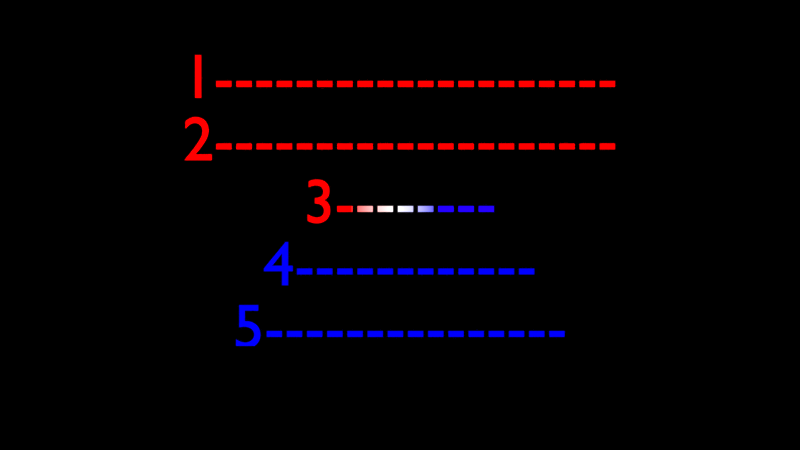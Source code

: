 # Source: Basic_Karaoke_Patern01_06.blend  (saved by Blender 4.3.34; exported with 4.5.12 LTS)
import bpy
from mathutils import Matrix  # noqa: F401  (used for matrix-valued properties, if any)

bpy.ops.wm.read_factory_settings(use_empty=True)
scene = bpy.context.scene
scene.name = 'Scene'

# ---- collections
col_collection_1 = bpy.data.collections.new('Collection 1'); scene.collection.children.link(col_collection_1)

# ---- materials (node trees are filled in below, after node groups)
mat_material_001 = bpy.data.materials.new('Material.001')
mat_material_001.alpha_threshold = 0.0
mat_material_001.diffuse_color = (0.002732, 0.0, 0.7991, 1.0)
mat_material_001.roughness = 0.5
mat_material_001.line_color = (0.0, 0.0, 0.0, 1.0)
mat_karaoke = bpy.data.materials.new('Karaoke')
mat_karaoke.alpha_threshold = 0.0
mat_karaoke.diffuse_color = (0.8714, 0.8714, 0.8714, 1.0)
mat_karaoke.roughness = 0.5
mat_karaoke.line_color = (0.0, 0.0, 0.0, 1.0)

# ---- node groups
ng_karaoke_splitter = bpy.data.node_groups.new('Karaoke Splitter', 'ShaderNodeTree')
_s = ng_karaoke_splitter.interface.new_socket(name='AboveHidden', in_out='OUTPUT', socket_type='NodeSocketFloat')
_s.min_value = 0.0
_s.max_value = 0.0
_s = ng_karaoke_splitter.interface.new_socket(name='Top_color', in_out='OUTPUT', socket_type='NodeSocketFloat')
_s = ng_karaoke_splitter.interface.new_socket(name='Bottom_color', in_out='OUTPUT', socket_type='NodeSocketFloat')
_s = ng_karaoke_splitter.interface.new_socket(name='BelowHidden', in_out='OUTPUT', socket_type='NodeSocketFloat')
_s.min_value = 0.0
_s.max_value = 0.0
_s = ng_karaoke_splitter.interface.new_socket(name='Fac_X', in_out='OUTPUT', socket_type='NodeSocketFloat')
_s = ng_karaoke_splitter.interface.new_socket(name='Total Scan Lines', in_out='INPUT', socket_type='NodeSocketFloat')
_s.default_value = 3.0
_s.min_value = 3.0
_s.max_value = 1e+04
_s = ng_karaoke_splitter.interface.new_socket(name='Current Y', in_out='INPUT', socket_type='NodeSocketFloat')
_s.min_value = 0.0
_s.max_value = 1e+04
_s = ng_karaoke_splitter.interface.new_socket(name='OffsetAboveHidden', in_out='INPUT', socket_type='NodeSocketFloat')
_s.default_value = 2.5
_s = ng_karaoke_splitter.interface.new_socket(name='OffsetTop_color', in_out='INPUT', socket_type='NodeSocketFloat')
_s = ng_karaoke_splitter.interface.new_socket(name='OffsetBottom_color', in_out='INPUT', socket_type='NodeSocketFloat')
_s = ng_karaoke_splitter.interface.new_socket(name='OffsetBelow_Hiidden', in_out='INPUT', socket_type='NodeSocketFloat')
_s.default_value = -0.2
_s = ng_karaoke_splitter.interface.new_socket(name='Current_X', in_out='INPUT', socket_type='NodeSocketFloat')
_N = ng_karaoke_splitter.nodes; _L = ng_karaoke_splitter.links
n0 = _N.new('ShaderNodeMath'); n0.name = 'Math.003'; n0.location = (310, -78)
n0.operation = 'MULTIPLY'
n1 = _N.new('ShaderNodeMath'); n1.name = 'Math.001'; n1.location = (-806, 436)
n1.operation = 'DIVIDE'
n1.inputs[0].default_value = 1.0
n2 = _N.new('ShaderNodeMath'); n2.name = 'Math.007'; n2.location = (1045, -55)
n2.operation = 'LESS_THAN'
n3 = _N.new('ShaderNodeMath'); n3.name = 'Math'; n3.location = (1047, -214)
n3.operation = 'GREATER_THAN'
n4 = _N.new('ShaderNodeMath'); n4.name = 'Math.004'; n4.location = (312, -251)
n4.operation = 'MULTIPLY'
n5 = _N.new('NodeGroupOutput'); n5.name = 'Group Output'; n5.location = (851, 355)
n6 = _N.new('ShaderNodeMath'); n6.name = 'Math.002'; n6.location = (36, -378)
n7 = _N.new('NodeGroupInput'); n7.name = 'Group Input'; n7.location = (-1386, 279)
n8 = _N.new('ShaderNodeTexCoord'); n8.name = 'Texture Coordinate'; n8.location = (30, -50)
n9 = _N.new('ShaderNodeSeparateColor'); n9.name = 'Separate RGB'; n9.location = (204, -40)
n10 = _N.new('NodeReroute'); n10.name = 'Reroute.001'; n10.location = (966, -244)
n10.width = 16
n10.socket_idname = 'NodeSocketFloat'
n11 = _N.new('NodeReroute'); n11.name = 'Reroute.002'; n11.location = (268, -258)
n11.width = 16
n11.socket_idname = 'NodeSocketFloat'
n12 = _N.new('ShaderNodeMath'); n12.name = 'Math.006'; n12.location = (516, -249)
n12.operation = 'SUBTRACT'
n12.inputs[0].default_value = 1.0
n13 = _N.new('ShaderNodeMath'); n13.name = 'Math.005'; n13.location = (513, -80)
n13.operation = 'SUBTRACT'
n13.inputs[0].default_value = 1.0
n14 = _N.new('ShaderNodeMath'); n14.name = 'Math.008'; n14.location = (30, -40)
n14.operation = 'SUBTRACT'
n15 = _N.new('ShaderNodeMath'); n15.name = 'Math.010'; n15.location = (30, -139)
n15.operation = 'SUBTRACT'
n16 = _N.new('ShaderNodeMath'); n16.name = 'Math.009'; n16.location = (262, -40)
n17 = _N.new('NodeFrame'); n17.name = 'Frame'; n17.location = (61, -245)
n17.label = '---X Position---'
n17.width = 432
n18 = _N.new('NodeFrame'); n18.name = 'Frame.001'; n18.location = (-351, -133)
n18.label = 'SourceTexture'
n18.width = 374
n19 = _N.new('NodeFrame'); n19.name = 'Frame.002'; n19.location = (-579, 445)
n19.label = 'Y Position (Above/Below)'
n19.width = 1217
n20 = _N.new('ShaderNodeMath'); n20.name = 'Math.011'; n20.location = (309, -77)
n20.operation = 'MULTIPLY'
n21 = _N.new('ShaderNodeMath'); n21.name = 'Math.013'; n21.location = (1066, -88)
n21.operation = 'LESS_THAN'
n22 = _N.new('ShaderNodeMath'); n22.name = 'Math.014'; n22.location = (1068, -247)
n22.operation = 'GREATER_THAN'
n23 = _N.new('ShaderNodeMath'); n23.name = 'Math.015'; n23.location = (312, -250)
n23.operation = 'MULTIPLY'
n24 = _N.new('ShaderNodeMath'); n24.name = 'Math.016'; n24.location = (36, -377)
n25 = _N.new('NodeReroute'); n25.name = 'Reroute.003'; n25.location = (995, -261)
n25.width = 16
n25.socket_idname = 'NodeSocketFloat'
n26 = _N.new('NodeReroute'); n26.name = 'Reroute.004'; n26.location = (268, -258)
n26.width = 16
n26.socket_idname = 'NodeSocketFloat'
n27 = _N.new('ShaderNodeMath'); n27.name = 'Math.017'; n27.location = (516, -249)
n27.operation = 'SUBTRACT'
n27.inputs[0].default_value = 1.0
n28 = _N.new('ShaderNodeMath'); n28.name = 'Math.018'; n28.location = (512, -79)
n28.operation = 'SUBTRACT'
n28.inputs[0].default_value = 1.0
n29 = _N.new('ShaderNodeMath'); n29.name = 'Math.019'; n29.location = (30, -40)
n29.operation = 'SUBTRACT'
n30 = _N.new('NodeFrame'); n30.name = 'Frame.003'; n30.location = (-578, 1030)
n30.label = 'Y Position (Top/Bottom)'
n30.width = 1238
n0.parent = n19
n2.parent = n19
n3.parent = n19
n4.parent = n19
n6.parent = n19
n8.parent = n18
n9.parent = n18
n10.parent = n19
n11.parent = n19
n12.parent = n19
n13.parent = n19
n14.parent = n19
n15.parent = n17
n16.parent = n17
n20.parent = n30
n21.parent = n30
n22.parent = n30
n23.parent = n30
n24.parent = n30
n25.parent = n30
n26.parent = n30
n27.parent = n30
n28.parent = n30
n29.parent = n30
_L.new(n7.outputs[0], n1.inputs[1])
_L.new(n6.outputs[0], n4.inputs[0])
_L.new(n1.outputs[0], n11.inputs[0])
_L.new(n0.outputs[0], n13.inputs[1])
_L.new(n4.outputs[0], n12.inputs[1])
_L.new(n8.outputs[0], n9.inputs[0])
_L.new(n9.outputs[1], n10.inputs[0])
_L.new(n13.outputs[0], n2.inputs[1])
_L.new(n2.outputs[0], n5.inputs[0])
_L.new(n3.outputs[0], n5.inputs[3])
_L.new(n10.outputs[0], n2.inputs[0])
_L.new(n11.outputs[0], n4.inputs[1])
_L.new(n11.outputs[0], n0.inputs[1])
_L.new(n12.outputs[0], n3.inputs[0])
_L.new(n10.outputs[0], n3.inputs[1])
_L.new(n14.outputs[0], n0.inputs[0])
_L.new(n7.outputs[1], n14.inputs[0])
_L.new(n7.outputs[1], n6.inputs[0])
_L.new(n7.outputs[2], n14.inputs[1])
_L.new(n7.outputs[5], n6.inputs[1])
_L.new(n15.outputs[0], n16.inputs[1])
_L.new(n16.outputs[0], n5.inputs[4])
_L.new(n9.outputs[0], n16.inputs[0])
_L.new(n7.outputs[6], n15.inputs[1])
_L.new(n24.outputs[0], n23.inputs[0])
_L.new(n20.outputs[0], n28.inputs[1])
_L.new(n23.outputs[0], n27.inputs[1])
_L.new(n28.outputs[0], n21.inputs[1])
_L.new(n25.outputs[0], n21.inputs[0])
_L.new(n26.outputs[0], n23.inputs[1])
_L.new(n26.outputs[0], n20.inputs[1])
_L.new(n27.outputs[0], n22.inputs[0])
_L.new(n25.outputs[0], n22.inputs[1])
_L.new(n29.outputs[0], n20.inputs[0])
_L.new(n7.outputs[4], n24.inputs[1])
_L.new(n7.outputs[3], n29.inputs[1])
_L.new(n1.outputs[0], n26.inputs[0])
_L.new(n21.outputs[0], n5.inputs[1])
_L.new(n22.outputs[0], n5.inputs[2])
_L.new(n7.outputs[1], n24.inputs[0])
_L.new(n7.outputs[1], n29.inputs[0])
_L.new(n9.outputs[1], n25.inputs[0])
n5.is_active_output = True

# ---- material node trees
mat_material_001.use_nodes = True; mat_material_001.node_tree.nodes.clear()
_N = mat_material_001.node_tree.nodes; _L = mat_material_001.node_tree.links
n0 = _N.new('ShaderNodeOutputMaterial'); n0.name = 'Material Output'; n0.location = (300, 300)
n1 = _N.new('ShaderNodeBsdfDiffuse'); n1.name = 'Diffuse BSDF'; n1.location = (10, 300)
n1.inputs[0].default_value = (0.0, 0.0, 0.0, 1.0)
_L.new(n1.outputs[0], n0.inputs[0])
n0.is_active_output = True
mat_karaoke.use_nodes = True; mat_karaoke.node_tree.nodes.clear()
_N = mat_karaoke.node_tree.nodes; _L = mat_karaoke.node_tree.links
n0 = _N.new('NodeFrame'); n0.name = 'Frame.002'; n0.location = (1106, 125)
n0.label = 'BelowHidden'
n0.width = 375
n1 = _N.new('NodeFrame'); n1.name = 'Frame'; n1.location = (1508, 624)
n1.label = 'AboveHidden'
n1.width = 371
n2 = _N.new('NodeFrame'); n2.name = 'Frame.001'; n2.location = (-110, 404)
n2.label = 'Current Line'
n2.width = 492
n3 = _N.new('ShaderNodeMixShader'); n3.name = 'Mix Shader.001'; n3.location = (205, -40)
n4 = _N.new('ShaderNodeOutputMaterial'); n4.name = 'Material Output'; n4.location = (1892, 390)
n5 = _N.new('ShaderNodeMixShader'); n5.name = 'Mix Shader'; n5.location = (201, -40)
n6 = _N.new('ShaderNodeBsdfTransparent'); n6.name = 'Transparent BSDF'; n6.location = (30, -124)
n7 = _N.new('ShaderNodeEmission'); n7.name = 'Emission'; n7.location = (322, -86)
n7.inputs[1].default_value = 1.5
n8 = _N.new('ShaderNodeGroup'); n8.name = 'Group'; n8.location = (-547, 445)
n8.width = 223
n8.node_tree = ng_karaoke_splitter
n8.inputs[0].default_value = 10.0
n8.inputs[1].default_value = 5.0
n8.inputs[2].default_value = 5.0
n8.inputs[3].default_value = 3.0
n8.inputs[4].default_value = -2.0
n8.inputs[5].default_value = -0.2
n8.inputs[6].default_value = 0.5
n9 = _N.new('ShaderNodeBsdfTransparent'); n9.name = 'Transparent BSDF.001'; n9.location = (30, -117)
n10 = _N.new('ShaderNodeValToRGB'); n10.name = 'Color Ramp'; n10.location = (30, -40)
n10.width = 243
while len(n10.color_ramp.elements) > 1: n10.color_ramp.elements.remove(n10.color_ramp.elements[-1])
n10.color_ramp.elements[0].position = 0.4109; n10.color_ramp.elements[0].color = (1.0, 0.0, 0.0, 1.0)
_e = n10.color_ramp.elements.new(0.4918); _e.color = (0.8, 0.8, 0.8, 1.0)
_e = n10.color_ramp.elements.new(0.5682); _e.color = (0.01303, 0.0, 1.0, 1.0)
n11 = _N.new('NodeFrame'); n11.name = 'Frame.003'; n11.location = (450, 84)
n11.label = 'Bottom_color'
n11.width = 410
n12 = _N.new('ShaderNodeMixShader'); n12.name = 'Mix Shader.002'; n12.location = (240, -40)
n13 = _N.new('NodeFrame'); n13.name = 'Frame.004'; n13.location = (785, 691)
n13.label = 'Top_color'
n13.width = 423
n14 = _N.new('ShaderNodeMixShader'); n14.name = 'Mix Shader.003'; n14.location = (253, -68)
n15 = _N.new('ShaderNodeEmission'); n15.name = 'Emission.001'; n15.location = (30, -40)
n15.inputs[0].default_value = (1.0, 0.0, 0.0, 1.0)
n15.inputs[1].default_value = 1.5
n16 = _N.new('ShaderNodeEmission'); n16.name = 'Emission.002'; n16.location = (30, -99)
n16.inputs[0].default_value = (0.0, 0.0, 1.0, 1.0)
n17 = _N.new('NodeFrame'); n17.name = 'Frame.005'; n17.location = (-529, 693)
n17.width = 514
n3.parent = n0
n5.parent = n1
n6.parent = n1
n7.parent = n2
n9.parent = n0
n10.parent = n2
n12.parent = n11
n14.parent = n13
n15.parent = n13
n16.parent = n11
_L.new(n6.outputs[0], n5.inputs[1])
_L.new(n3.outputs[0], n5.inputs[2])
_L.new(n8.outputs[0], n5.inputs[0])
_L.new(n8.outputs[3], n3.inputs[0])
_L.new(n8.outputs[4], n10.inputs[0])
_L.new(n10.outputs[0], n7.inputs[0])
_L.new(n8.outputs[2], n12.inputs[0])
_L.new(n8.outputs[1], n14.inputs[0])
_L.new(n9.outputs[0], n3.inputs[2])
_L.new(n16.outputs[0], n12.inputs[2])
_L.new(n7.outputs[0], n12.inputs[1])
_L.new(n15.outputs[0], n14.inputs[1])
_L.new(n12.outputs[0], n14.inputs[2])
_L.new(n14.outputs[0], n3.inputs[1])
_L.new(n5.outputs[0], n4.inputs[0])
n4.is_active_output = True

# ---- world
world_world = bpy.data.worlds.new('World'); scene.world = world_world
world_world.use_nodes = True; world_world.node_tree.nodes.clear()
_N = world_world.node_tree.nodes; _L = world_world.node_tree.links
n0 = _N.new('ShaderNodeOutputWorld'); n0.name = 'World Output'; n0.location = (300, 300)
n1 = _N.new('ShaderNodeBackground'); n1.name = 'Background'; n1.location = (10, 300)
n1.inputs[0].default_value = (0.0, 0.0, 0.0, 1.0)
_L.new(n1.outputs[0], n0.inputs[0])
n0.is_active_output = True
world_world.color = (0.05088, 0.05088, 0.05088)
world_world.use_sun_shadow = False
world_world.sun_shadow_jitter_overblur = 0.0
world_world.cycles.sampling_method = 'MANUAL'
world_world.cycles.sample_map_resolution = 256

# ---- cameras
cam_camera = bpy.data.cameras.new('Camera')
cam_camera.type = 'ORTHO'
cam_camera.clip_end = 100.0
cam_camera.lens = 35.0
cam_camera.sensor_width = 32.0
cam_camera.sensor_height = 18.0
cam_camera.ortho_scale = 12.8
cam_camera.dof.focus_distance = 0.0

# ---- meshes
me_plane = bpy.data.meshes.new('Plane')
me_plane.from_pydata([(-0.5, -0.5, 0.0), (0.5, -0.5, 0.0), (-0.5, 0.5, 0.0), (0.5, 0.5, 0.0), (-0.5391, -0.5694, 0.01), (0.5391, -0.5694, 0.01), (-0.5391, 0.5694, 0.01), (0.5391, 0.5694, 0.01)], [], [(3, 7, 6, 2), (1, 5, 7, 3), (0, 4, 5, 1), (2, 6, 4, 0)])
me_plane.materials.append(mat_material_001)
me_plane.use_remesh_preserve_volume = False
me_plane.use_remesh_preserve_attributes = False
me_plane.use_mirror_vertex_groups = False
me_plane.update()

# ---- curves / text
txt_text = bpy.data.curves.new('Text', 'FONT')
txt_text.dimensions = '2D'
txt_text.body = '1--------------------\n2--------------------\n3--------\n4------------\n5---------------\n6---------------------\n7--------------------------\n8--------------------.\n9-------------\n10-----'
txt_text.materials.append(mat_karaoke)
txt_text.use_path_clamp = True
txt_text.bevel_resolution = 0
txt_text.align_x = 'CENTER'

# ---- objects
ob_frame = bpy.data.objects.new('Frame', me_plane)
ob_camera = bpy.data.objects.new('Camera', cam_camera)
ob_text = bpy.data.objects.new('Text', txt_text)

# ---- transforms, parenting, visibility, modifiers, constraints
ob_frame.location = (0.0, -0.01, 0.0)
ob_frame.rotation_euler = (1.571, -0.0, 0.0)
ob_frame.scale = (12.8, 7.2, 1.0)
ob_frame.hide_render = True
ob_frame.lineart.crease_threshold = 0.0
ob_camera.location = (0.0, -7.5, 0.0)
ob_camera.rotation_euler = (1.571, -0.0, -0.0)
ob_camera.lineart.crease_threshold = 0.0
ob_text.location = (0.0, 0.0, 2.038)
ob_text.rotation_euler = (1.571, -0.0, 0.0)
ob_text.lineart.crease_threshold = 0.0

# ---- collection membership
col_collection_1.objects.link(ob_frame)
col_collection_1.objects.link(ob_camera)
col_collection_1.objects.link(ob_text)

# ---- scene / render settings (as saved in the file)
scene.camera = ob_camera
scene.frame_start = 1; scene.frame_end = 550; scene.frame_set(275)
scene.render.engine = 'CYCLES'
scene.render.image_settings.color_mode = 'RGB'
scene.render.image_settings.compression = 90
scene.render.resolution_x = 1280
scene.render.resolution_y = 720
scene.render.dither_intensity = 0.0
scene.render.use_overwrite = False
scene.render.bake_margin = 2
scene.render.bake_bias = 0.0
scene.cycles.use_denoising = False
scene.cycles.samples = 10
scene.cycles.sampling_pattern = 'TABULATED_SOBOL'
scene.cycles.light_sampling_threshold = 0.0
scene.cycles.use_adaptive_sampling = False
scene.cycles.use_light_tree = False
scene.cycles.caustics_reflective = False
scene.cycles.caustics_refractive = False
scene.cycles.blur_glossy = 0.0
scene.cycles.max_bounces = 8
scene.cycles.diffuse_bounces = 0
scene.cycles.glossy_bounces = 1
scene.cycles.transmission_bounces = 2
scene.cycles.volume_bounces = 1
scene.cycles.pixel_filter_type = 'GAUSSIAN'
scene.cycles.seed = 275
scene.cycles.sample_clamp_indirect = 0.0
scene.cycles.debug_bvh_type = 'STATIC_BVH'
scene.view_settings.view_transform = 'Standard'
bpy.context.view_layer.update()
